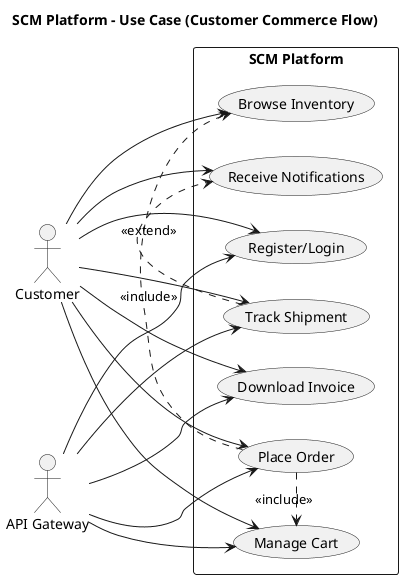

The diagram above was rendered by PlantUML. Its source (embedded in the PNG):
@startuml
left to right direction
skinparam shadowing false
skinparam packageStyle rectangle

title SCM Platform - Use Case (Customer Commerce Flow)

actor Customer
actor "API Gateway" as Gateway

rectangle "SCM Platform" {
  usecase "Register/Login" as UC_Login
  usecase "Manage Cart" as UC_Cart
  usecase "Browse Inventory" as UC_Browse
  usecase "Place Order" as UC_Order
  usecase "Track Shipment" as UC_Track
  usecase "Download Invoice" as UC_Invoice
  usecase "Receive Notifications" as UC_Notify
}

Customer --> UC_Login
Customer --> UC_Browse
Customer --> UC_Cart
Customer --> UC_Order
Customer --> UC_Track
Customer --> UC_Invoice
Customer --> UC_Notify

Gateway --> UC_Login
Gateway --> UC_Cart
Gateway --> UC_Order
Gateway --> UC_Track
Gateway --> UC_Invoice

UC_Order .> UC_Cart : <<include>>
UC_Order .> UC_Browse : <<include>>
UC_Track .> UC_Notify : <<extend>>

@enduml